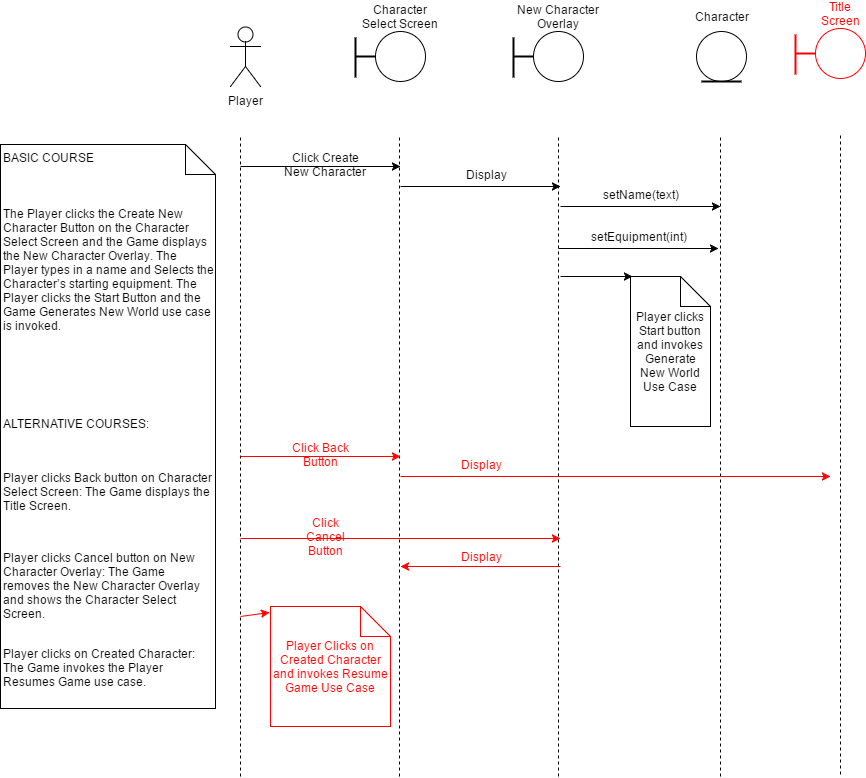

The diagram above was exported from draw.io. Its source (the exported page's mxGraphModel, read from the mxfile embedded in the PNG):
<mxGraphModel dx="2036" dy="666" grid="1" gridSize="10" guides="1" tooltips="1" connect="1" arrows="1" fold="1" page="1" pageScale="1" pageWidth="850" pageHeight="1100" background="#ffffff" math="0" shadow="0">
  <root>
    <mxCell id="0" />
    <mxCell id="1" parent="0" />
    <mxCell id="fde56617484bfc-1" value="Player&lt;br&gt;&lt;br&gt;" style="shape=umlActor;verticalLabelPosition=bottom;labelBackgroundColor=#ffffff;verticalAlign=top;html=1;strokeColor=#000000;strokeWidth=1;fillColor=none;fontColor=#000000;" parent="1" vertex="1">
      <mxGeometry x="150" y="90" width="30" height="60" as="geometry" />
    </mxCell>
    <mxCell id="fde56617484bfc-4" value="" style="ellipse;whiteSpace=wrap;html=1;strokeColor=#000000;strokeWidth=1;fillColor=#ffffff;" parent="1" vertex="1">
      <mxGeometry x="295" y="95" width="50" height="50" as="geometry" />
    </mxCell>
    <mxCell id="fde56617484bfc-5" value="" style="line;strokeWidth=2;html=1;fillColor=#ffffff;" parent="1" vertex="1">
      <mxGeometry x="275" y="115" width="20" height="10" as="geometry" />
    </mxCell>
    <mxCell id="fde56617484bfc-6" value="" style="line;strokeWidth=2;direction=south;html=1;fillColor=#ffffff;" parent="1" vertex="1">
      <mxGeometry x="270" y="101" width="10" height="40" as="geometry" />
    </mxCell>
    <mxCell id="fde56617484bfc-7" value="Character Select Screen&lt;br&gt;" style="text;html=1;strokeColor=none;fillColor=none;align=center;verticalAlign=middle;whiteSpace=wrap;labelBackgroundColor=none;fontColor=#000000;" parent="1" vertex="1">
      <mxGeometry x="275" y="70" width="90" height="20" as="geometry" />
    </mxCell>
    <mxCell id="fde56617484bfc-8" value="" style="endArrow=none;dashed=1;html=1;strokeColor=#000000;fontColor=#000000;" parent="1" edge="1">
      <mxGeometry width="50" height="50" relative="1" as="geometry">
        <mxPoint x="160" y="840" as="sourcePoint" />
        <mxPoint x="160" y="200" as="targetPoint" />
      </mxGeometry>
    </mxCell>
    <mxCell id="fde56617484bfc-9" value="" style="endArrow=none;dashed=1;html=1;strokeColor=#000000;fontColor=#000000;" parent="1" edge="1">
      <mxGeometry x="319" y="200" width="50" height="50" as="geometry">
        <mxPoint x="319" y="840" as="sourcePoint" />
        <mxPoint x="319" y="200" as="targetPoint" />
      </mxGeometry>
    </mxCell>
    <mxCell id="fde56617484bfc-10" value="" style="endArrow=classic;html=1;strokeColor=#000000;fontColor=#000000;" parent="1" edge="1">
      <mxGeometry width="50" height="50" relative="1" as="geometry">
        <mxPoint x="160" y="230" as="sourcePoint" />
        <mxPoint x="320" y="230" as="targetPoint" />
      </mxGeometry>
    </mxCell>
    <mxCell id="fde56617484bfc-11" value="Click Create New Character&lt;br&gt;" style="text;html=1;strokeColor=none;fillColor=none;align=center;verticalAlign=middle;whiteSpace=wrap;labelBackgroundColor=none;fontColor=#000000;" parent="1" vertex="1">
      <mxGeometry x="200" y="218" width="90" height="20" as="geometry" />
    </mxCell>
    <mxCell id="fde56617484bfc-12" value="" style="ellipse;whiteSpace=wrap;html=1;strokeColor=#000000;strokeWidth=1;fillColor=#ffffff;" parent="1" vertex="1">
      <mxGeometry x="453" y="95" width="50" height="50" as="geometry" />
    </mxCell>
    <mxCell id="fde56617484bfc-13" value="" style="line;strokeWidth=2;html=1;fillColor=#ffffff;" parent="1" vertex="1">
      <mxGeometry x="433" y="115" width="20" height="10" as="geometry" />
    </mxCell>
    <mxCell id="fde56617484bfc-14" value="" style="line;strokeWidth=2;direction=south;html=1;fillColor=#ffffff;" parent="1" vertex="1">
      <mxGeometry x="428" y="101" width="10" height="40" as="geometry" />
    </mxCell>
    <mxCell id="fde56617484bfc-15" value="New Character Overlay&lt;br&gt;" style="text;html=1;strokeColor=none;fillColor=none;align=center;verticalAlign=middle;whiteSpace=wrap;labelBackgroundColor=none;fontColor=#000000;" parent="1" vertex="1">
      <mxGeometry x="433" y="70" width="90" height="20" as="geometry" />
    </mxCell>
    <mxCell id="fde56617484bfc-16" value="" style="endArrow=none;dashed=1;html=1;strokeColor=#000000;fontColor=#000000;" parent="1" edge="1">
      <mxGeometry x="478" y="200" width="50" height="50" as="geometry">
        <mxPoint x="478" y="840" as="sourcePoint" />
        <mxPoint x="478" y="200" as="targetPoint" />
      </mxGeometry>
    </mxCell>
    <mxCell id="fde56617484bfc-17" value="" style="endArrow=classic;html=1;strokeColor=#000000;fontColor=#000000;" parent="1" edge="1">
      <mxGeometry width="50" height="50" relative="1" as="geometry">
        <mxPoint x="320" y="250" as="sourcePoint" />
        <mxPoint x="480" y="250" as="targetPoint" />
      </mxGeometry>
    </mxCell>
    <mxCell id="fde56617484bfc-18" value="Display" style="text;html=1;strokeColor=none;fillColor=none;align=center;verticalAlign=middle;whiteSpace=wrap;labelBackgroundColor=none;fontColor=#000000;" parent="1" vertex="1">
      <mxGeometry x="385" y="228" width="40" height="20" as="geometry" />
    </mxCell>
    <mxCell id="fde56617484bfc-19" value="" style="ellipse;whiteSpace=wrap;html=1;strokeColor=#000000;strokeWidth=1;fillColor=#ffffff;" parent="1" vertex="1">
      <mxGeometry x="616" y="95" width="50" height="50" as="geometry" />
    </mxCell>
    <mxCell id="fde56617484bfc-20" value="" style="line;strokeWidth=2;direction=south;html=1;fillColor=#ffffff;rotation=-90;" parent="1" vertex="1">
      <mxGeometry x="636" y="125" width="10" height="40" as="geometry" />
    </mxCell>
    <mxCell id="fde56617484bfc-21" value="Character" style="text;html=1;strokeColor=none;fillColor=none;align=center;verticalAlign=middle;whiteSpace=wrap;labelBackgroundColor=none;fontColor=#000000;" parent="1" vertex="1">
      <mxGeometry x="621" y="70" width="40" height="20" as="geometry" />
    </mxCell>
    <mxCell id="fde56617484bfc-22" value="" style="endArrow=none;dashed=1;html=1;strokeColor=#000000;fontColor=#000000;" parent="1" edge="1">
      <mxGeometry x="640" y="200" width="50" height="50" as="geometry">
        <mxPoint x="640" y="840" as="sourcePoint" />
        <mxPoint x="640" y="200" as="targetPoint" />
      </mxGeometry>
    </mxCell>
    <mxCell id="fde56617484bfc-23" value="" style="endArrow=classic;html=1;strokeColor=#000000;fontColor=#000000;" parent="1" edge="1">
      <mxGeometry width="50" height="50" relative="1" as="geometry">
        <mxPoint x="480" y="270" as="sourcePoint" />
        <mxPoint x="640" y="270" as="targetPoint" />
      </mxGeometry>
    </mxCell>
    <mxCell id="fde56617484bfc-24" value="setName(text)" style="text;html=1;strokeColor=none;fillColor=none;align=center;verticalAlign=middle;whiteSpace=wrap;labelBackgroundColor=none;fontColor=#000000;" parent="1" vertex="1">
      <mxGeometry x="540" y="248" width="40" height="20" as="geometry" />
    </mxCell>
    <mxCell id="fde56617484bfc-25" value="" style="endArrow=classic;html=1;strokeColor=#000000;fontColor=#000000;" parent="1" edge="1">
      <mxGeometry x="478" y="312" width="50" height="50" as="geometry">
        <mxPoint x="478" y="312" as="sourcePoint" />
        <mxPoint x="638" y="312" as="targetPoint" />
      </mxGeometry>
    </mxCell>
    <mxCell id="fde56617484bfc-26" value="setEquipment(int)" style="text;html=1;strokeColor=none;fillColor=none;align=center;verticalAlign=middle;whiteSpace=wrap;labelBackgroundColor=none;fontColor=#000000;" parent="1" vertex="1">
      <mxGeometry x="538" y="290" width="40" height="20" as="geometry" />
    </mxCell>
    <mxCell id="fde56617484bfc-28" value="Player clicks Start button and invokes Generate New World Use Case&lt;br&gt;" style="shape=note;whiteSpace=wrap;html=1;labelBackgroundColor=none;strokeColor=#000000;strokeWidth=1;fillColor=none;fontColor=#000000;" parent="1" vertex="1">
      <mxGeometry x="550" y="340" width="80" height="150" as="geometry" />
    </mxCell>
    <mxCell id="2553e3695d42a48d-1" value="" style="endArrow=classic;html=1;strokeColor=#000000;fontColor=#000000;entryX=0.025;entryY=0;entryPerimeter=0;" parent="1" target="fde56617484bfc-28" edge="1">
      <mxGeometry width="50" height="50" relative="1" as="geometry">
        <mxPoint x="480" y="340" as="sourcePoint" />
        <mxPoint x="200" y="860" as="targetPoint" />
      </mxGeometry>
    </mxCell>
    <mxCell id="2553e3695d42a48d-2" value="" style="endArrow=classic;html=1;strokeColor=#FF0000;fontColor=#000000;" parent="1" edge="1">
      <mxGeometry width="50" height="50" relative="1" as="geometry">
        <mxPoint x="160" y="520" as="sourcePoint" />
        <mxPoint x="320" y="520" as="targetPoint" />
      </mxGeometry>
    </mxCell>
    <mxCell id="2553e3695d42a48d-4" value="Click Back Button&lt;br&gt;" style="text;html=1;strokeColor=none;fillColor=none;align=center;verticalAlign=middle;whiteSpace=wrap;labelBackgroundColor=none;fontColor=#FF0000;" parent="1" vertex="1">
      <mxGeometry x="210" y="508" width="60" height="20" as="geometry" />
    </mxCell>
    <mxCell id="2553e3695d42a48d-5" value="" style="endArrow=classic;html=1;strokeColor=#FF0000;fontColor=#FF0000;" parent="1" edge="1">
      <mxGeometry width="50" height="50" relative="1" as="geometry">
        <mxPoint x="320" y="540" as="sourcePoint" />
        <mxPoint x="750" y="540" as="targetPoint" />
      </mxGeometry>
    </mxCell>
    <mxCell id="2553e3695d42a48d-7" value="" style="ellipse;whiteSpace=wrap;html=1;strokeColor=#FF0000;strokeWidth=1;fillColor=#ffffff;" parent="1" vertex="1">
      <mxGeometry x="735" y="92" width="50" height="50" as="geometry" />
    </mxCell>
    <mxCell id="2553e3695d42a48d-8" value="" style="line;strokeWidth=2;html=1;fillColor=#ffffff;strokeColor=#FF0000;" parent="1" vertex="1">
      <mxGeometry x="715" y="112" width="20" height="10" as="geometry" />
    </mxCell>
    <mxCell id="2553e3695d42a48d-9" value="" style="line;strokeWidth=2;direction=south;html=1;fillColor=#ffffff;strokeColor=#FF0000;" parent="1" vertex="1">
      <mxGeometry x="710" y="98" width="10" height="40" as="geometry" />
    </mxCell>
    <mxCell id="2553e3695d42a48d-10" value="" style="endArrow=none;dashed=1;html=1;strokeColor=#000000;fontColor=#000000;" parent="1" edge="1">
      <mxGeometry x="760" y="198" width="50" height="50" as="geometry">
        <mxPoint x="760" y="838" as="sourcePoint" />
        <mxPoint x="760" y="198" as="targetPoint" />
      </mxGeometry>
    </mxCell>
    <mxCell id="2553e3695d42a48d-11" value="Title Screen&lt;br&gt;" style="text;html=1;strokeColor=none;fillColor=none;align=center;verticalAlign=middle;whiteSpace=wrap;labelBackgroundColor=none;fontColor=#FF0000;" parent="1" vertex="1">
      <mxGeometry x="740" y="67" width="40" height="20" as="geometry" />
    </mxCell>
    <mxCell id="2553e3695d42a48d-13" value="Display" style="text;html=1;strokeColor=none;fillColor=none;align=center;verticalAlign=middle;whiteSpace=wrap;labelBackgroundColor=none;fontColor=#FF0000;" parent="1" vertex="1">
      <mxGeometry x="380" y="518" width="40" height="20" as="geometry" />
    </mxCell>
    <mxCell id="2553e3695d42a48d-14" value="" style="endArrow=classic;html=1;strokeColor=#FF0000;fontColor=#000000;" parent="1" edge="1">
      <mxGeometry x="160" y="602" width="50" height="50" as="geometry">
        <mxPoint x="160" y="602" as="sourcePoint" />
        <mxPoint x="480" y="602" as="targetPoint" />
      </mxGeometry>
    </mxCell>
    <mxCell id="2553e3695d42a48d-15" value="Click Cancel Button&lt;br&gt;" style="text;html=1;strokeColor=none;fillColor=none;align=center;verticalAlign=middle;whiteSpace=wrap;labelBackgroundColor=none;fontColor=#FF0000;" parent="1" vertex="1">
      <mxGeometry x="210" y="590" width="70" height="20" as="geometry" />
    </mxCell>
    <mxCell id="2553e3695d42a48d-16" value="" style="endArrow=classic;html=1;strokeColor=#FF0000;fontColor=#FF0000;" parent="1" edge="1">
      <mxGeometry width="50" height="50" relative="1" as="geometry">
        <mxPoint x="480" y="630" as="sourcePoint" />
        <mxPoint x="320" y="630" as="targetPoint" />
      </mxGeometry>
    </mxCell>
    <mxCell id="2553e3695d42a48d-17" value="Display" style="text;html=1;strokeColor=none;fillColor=none;align=center;verticalAlign=middle;whiteSpace=wrap;labelBackgroundColor=none;fontColor=#FF0000;" parent="1" vertex="1">
      <mxGeometry x="380" y="610" width="40" height="20" as="geometry" />
    </mxCell>
    <mxCell id="2553e3695d42a48d-18" value="Player Clicks on Created Character and invokes Resume Game Use Case&lt;br&gt;" style="shape=note;whiteSpace=wrap;html=1;labelBackgroundColor=none;strokeColor=#FF0000;strokeWidth=1;fillColor=none;fontColor=#FF0000;" parent="1" vertex="1">
      <mxGeometry x="190" y="670" width="120" height="120" as="geometry" />
    </mxCell>
    <mxCell id="2553e3695d42a48d-19" value="" style="endArrow=classic;html=1;strokeColor=#FF0000;fontColor=#FF0000;entryX=-0.008;entryY=0.05;entryPerimeter=0;" parent="1" target="2553e3695d42a48d-18" edge="1">
      <mxGeometry width="50" height="50" relative="1" as="geometry">
        <mxPoint x="160" y="680" as="sourcePoint" />
        <mxPoint x="200" y="860" as="targetPoint" />
      </mxGeometry>
    </mxCell>
    <mxCell id="2553e3695d42a48d-20" value="BASIC COURSE&lt;br&gt;&lt;br&gt;&lt;br&gt;&lt;br&gt;&lt;span id=&quot;docs-internal-guid-90a373e4-f2a7-307f-0364-8665a072d1df&quot;&gt;The &lt;/span&gt;&lt;span&gt;Player&lt;/span&gt;&lt;span&gt; clicks the &lt;/span&gt;&lt;span&gt;Create New Character&lt;/span&gt;&lt;span&gt; Button on the &lt;/span&gt;&lt;span&gt;Character Select&lt;/span&gt;&lt;span&gt; Screen and the &lt;/span&gt;&lt;span&gt;Game&lt;/span&gt;&lt;span&gt; displays the &lt;/span&gt;&lt;span&gt;New Character Overlay&lt;/span&gt;&lt;span&gt;. The&lt;/span&gt;&lt;span&gt; Player&lt;/span&gt;&lt;span&gt; types in a name and Selects the Character’s starting equipment. The &lt;/span&gt;&lt;span&gt;Player&lt;/span&gt;&lt;span&gt; clicks the&lt;/span&gt;&lt;span&gt; Start&lt;/span&gt;&lt;span&gt; Button and the &lt;/span&gt;&lt;span&gt;Game Generates New World&lt;/span&gt;&lt;span&gt; use case is invoked.&lt;/span&gt;&lt;span&gt;&lt;br&gt;&lt;br&gt;&lt;br&gt;&lt;br&gt;&lt;br&gt;&lt;br&gt;&lt;br&gt;ALTERNATIVE COURSES:&lt;br&gt;&lt;br&gt;&lt;/span&gt;&lt;br&gt;&lt;p dir=&quot;ltr&quot; id=&quot;docs-internal-guid-90a373e4-f2a7-5d41-8559-7b3ef2359103&quot;&gt;&lt;span&gt;Player&lt;/span&gt;&lt;span&gt; clicks &lt;/span&gt;&lt;span&gt;Back&lt;/span&gt;&lt;span&gt; button on &lt;/span&gt;&lt;span&gt;Character Select&lt;/span&gt;&lt;span&gt; Screen: The &lt;/span&gt;&lt;span&gt;Game&lt;/span&gt;&lt;span&gt; displays the &lt;/span&gt;&lt;span&gt;Title&lt;/span&gt;&lt;span&gt; Screen.&lt;/span&gt;&lt;/p&gt;&lt;br&gt;&lt;p dir=&quot;ltr&quot;&gt;&lt;span&gt;Player&lt;/span&gt;&lt;span&gt; clicks &lt;/span&gt;&lt;span&gt;Cancel&lt;/span&gt;&lt;span&gt; button on &lt;/span&gt;&lt;span&gt;New Character Overlay&lt;/span&gt;&lt;span&gt;: The &lt;/span&gt;&lt;span&gt;Game&lt;/span&gt;&lt;span&gt; removes the &lt;/span&gt;&lt;span&gt;New Character Overlay&lt;/span&gt;&lt;span&gt; and shows the &lt;/span&gt;&lt;span&gt;Character Select Screen&lt;/span&gt;&lt;span&gt;.&lt;/span&gt;&lt;/p&gt;&lt;br&gt;&lt;span&gt;Player&lt;/span&gt;&lt;span&gt; clicks on &lt;/span&gt;&lt;span&gt;Created Character&lt;/span&gt;&lt;span&gt;: The &lt;/span&gt;&lt;span&gt;Game&lt;/span&gt;&lt;span&gt; invokes the &lt;/span&gt;&lt;span&gt;Player Resumes Game&lt;/span&gt;&lt;span&gt; use case.&lt;/span&gt;&lt;span&gt;&lt;br&gt;&lt;br&gt;&lt;/span&gt;" style="shape=note;whiteSpace=wrap;html=1;labelBackgroundColor=none;strokeColor=#000000;strokeWidth=1;fillColor=none;fontColor=#000000;align=left;" parent="1" vertex="1">
      <mxGeometry x="-80" y="208" width="215" height="564" as="geometry" />
    </mxCell>
  </root>
</mxGraphModel>